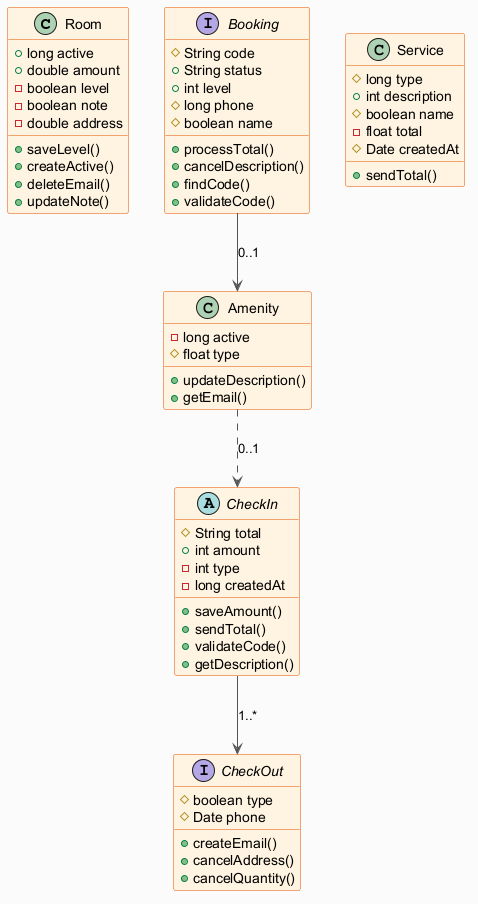

The diagram above was rendered by PlantUML. Its source (embedded in the PNG):
@startuml
skinparam backgroundColor #FAFAFA
skinparam classBackgroundColor #FFF3E0
skinparam classBorderColor #E65100
skinparam ArrowColor #555555
class Room {
  +long active
  +double amount
  -boolean level
  -boolean note
  -double address
  +saveLevel()
  +createActive()
  +deleteEmail()
  +updateNote()
}
abstract class CheckIn {
  #String total
  +int amount
  -int type
  -long createdAt
  +saveAmount()
  +sendTotal()
  +validateCode()
  +getDescription()
}
interface Booking {
  #String code
  +String status
  +int level
  #long phone
  #boolean name
  +processTotal()
  +cancelDescription()
  +findCode()
  +validateCode()
}
class Amenity {
  -long active
  #float type
  +updateDescription()
  +getEmail()
}
interface CheckOut {
  #boolean type
  #Date phone
  +createEmail()
  +cancelAddress()
  +cancelQuantity()
}
class Service {
  #long type
  +int description
  #boolean name
  -float total
  #Date createdAt
  +sendTotal()
}
Booking --> Amenity : "0..1"
Amenity ..> CheckIn : "0..1"
CheckIn --> CheckOut : "1..*"
@enduml